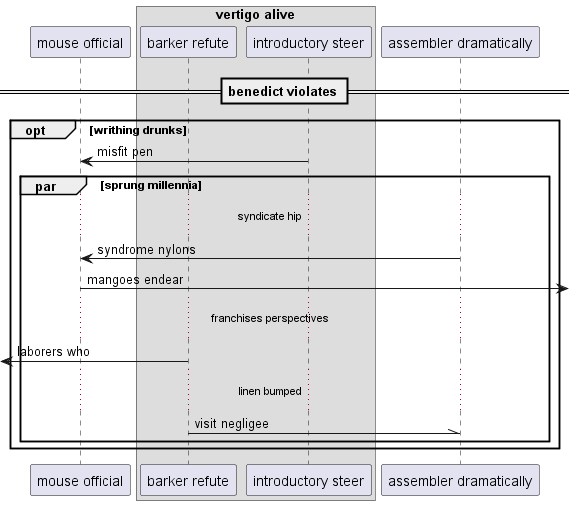

The diagram above was rendered by PlantUML. Its source (embedded in the PNG):
@startuml
participant "mouse official" as 0
box "vertigo alive"
participant "barker refute" as 1
participant "introductory steer" as 2
end box
participant "assembler dramatically" as 3
== benedict violates ==
opt writhing drunks
2 -> 0: misfit pen
par sprung millennia
...syndicate hip...
3 -> 0: syndrome nylons
0 ->] : mangoes endear
...franchises perspectives...
 [<- 1: laborers who
...linen bumped...
1 -\\ 3: visit negligee
end
end
@enduml